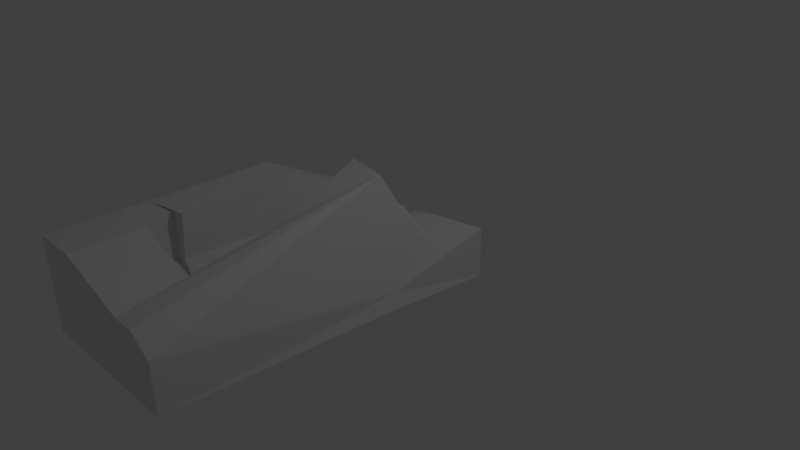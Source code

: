 # Source: Canyon.blend  (saved by Blender 2.73.0; exported with 4.5.12 LTS)
import bpy
from mathutils import Matrix  # noqa: F401  (used for matrix-valued properties, if any)

bpy.ops.wm.read_factory_settings(use_empty=True)
scene = bpy.context.scene
scene.name = 'Scene'

# ---- collections
col_collection_1 = bpy.data.collections.new('Collection 1'); scene.collection.children.link(col_collection_1)

# ---- materials (node trees are filled in below, after node groups)
mat_material = bpy.data.materials.new('Material')
mat_material.alpha_threshold = 0.0
mat_material.use_transparent_shadow = False
mat_material.roughness = 0.5
mat_material.line_color = (0.0, 0.0, 0.0, 1.0)

# ---- material node trees

# ---- world
world_world = bpy.data.worlds.new('World'); scene.world = world_world
world_world.color = (0.05088, 0.05088, 0.05088)
world_world.use_sun_shadow = False
world_world.sun_shadow_jitter_overblur = 0.0
world_world.cycles.sampling_method = 'MANUAL'
world_world.cycles.sample_map_resolution = 256

# ---- cameras
cam_camera = bpy.data.cameras.new('Camera')
cam_camera.clip_end = 100.0
cam_camera.lens = 35.0
cam_camera.sensor_width = 32.0
cam_camera.sensor_height = 18.0
cam_camera.ortho_scale = 7.314
cam_camera.dof.focus_distance = 0.0
cam_camera.dof.aperture_fstop = 128.0

# ---- lights
light_lamp = bpy.data.lights.new('Lamp', 'POINT')
light_lamp.transmission_factor = 0.0
light_lamp.cutoff_distance = 30.0
light_lamp.energy = 100.0
light_lamp.shadow_buffer_clip_start = 1.001
light_lamp.shadow_soft_size = 0.1
light_lamp.shadow_maximum_resolution = 0.006
light_lamp.use_absolute_resolution = True
light_lamp.cycles.use_multiple_importance_sampling = False

# ---- meshes
me_cube = bpy.data.meshes.new('Cube')
me_cube.from_pydata([(0.9409, 1.0, 0.3147), (0.6146, -3.491, 0.3147), (-1.0, -3.491, 0.3147), (-1.0, 1.0, 0.3147), (0.9409, 1.0, 1.0), (0.6146, -3.491, 1.0), (-1.0, -3.491, 1.0), (-1.0, 1.0, 1.0), (0.7376, -0.3102, 0.5114), (2.384e-07, 1.0, 0.8945), (-5.364e-07, -3.491, 1.0), (-0.8375, 0.7473, 0.991), (-0.08824, -0.009051, 1.0), (0.2977, -3.491, 1.223), (-1.0, -3.491, 1.579), (0.4019, -0.2174, 1.942), (-5.364e-07, -3.491, 1.223), (-1.0, -0.4341, 1.579), (-0.199, -0.1073, 1.942), (0.7886, -0.4123, 0.3147), (-1.605, -3.491, 0.3147), (-1.605, 1.0, 0.3147), (-1.605, -3.491, 1.0), (-1.605, 1.0, 1.0), (-1.595, 0.748, 0.9921), (-1.605, -3.491, 1.579), (-1.605, -0.4341, 1.579), (-1.605, -2.181, 1.579), (-0.04412, -0.05819, 1.744), (-0.9876, -2.542, 0.9994), (-0.1289, -2.542, 0.9994), (-1.0, -2.546, 1.579), (-3.427e-07, -2.586, 1.223), (-1.137, -2.539, 0.9743), (-0.9747, -2.127, 0.9952), (-1.605, -2.548, 1.579), (-1.0, -2.078, 1.579), (-0.2849, 1.0, 0.8314), (-0.8837, 1.0, 1.0), (-0.01494, 1.0, 0.3147), (-0.1709, 1.0, 0.3147), (-0.8926, 1.0, 0.3147), (-0.1472, -0.2959, 0.7451), (-0.5697, -0.2959, 0.7451), (-0.3293, -2.542, 0.7445), (-0.7805, -2.542, 0.7445), (-0.3363, 1.0, 0.7451), (-0.7947, 1.0, 0.7451), (-1.202, -2.543, 1.553), (-1.124, -2.124, 0.9701), (-1.202, -2.075, 1.553), (-0.8105, -2.128, 0.7448), (0.7002, 0.274, 1.0), (-0.1224, 0.2702, 0.9157), (0.09688, 0.08334, 1.471), (0.5092, 0.02829, 1.452), (0.6455, 0.3502, 0.97), (0.1981, 0.3502, 0.929), (0.2858, 0.09386, 1.461), (0.4929, 0.07594, 1.461), (-0.1086, -1.276, 0.9997), (-0.06447, -2.564, 1.111), (-2.459e-07, -1.347, 1.583), (-0.0543, -1.311, 1.489), (0.04844, -0.01199, 1.707), (-0.06618, -0.03362, 1.404), (-0.08144, -1.293, 1.244), (-0.06393, -0.3863, 1.324), (-0.07763, -0.6833, 1.284), (-0.09842, -0.4948, 0.9998), (-0.1035, -0.6435, 0.9998), (-0.09442, -0.1982, 0.9998), (-0.09221, -0.4783, 1.326), (-0.07839, -0.6209, 1.286), (0.242, 0.2174, 1.107), (-0.01276, 0.1768, 1.193), (0.2352, 0.2498, 1.118), (0.4296, 0.3826, 0.9495), (0.2687, 0.2358, 1.079)], [], [(0, 19, 1, 2, 3, 41, 40, 39), (1, 19, 8, 5), (1, 5, 10, 6, 2), (17, 11, 24, 26), (34, 36, 50, 49), (8, 52, 55, 15), (6, 14, 25, 22), (10, 5, 13, 16), (5, 8, 15, 13), (19, 0, 8), (20, 22, 24, 23, 21), (24, 22, 25, 35, 27, 26), (50, 27, 35, 48), (11, 7, 23, 24), (7, 3, 21, 23), (2, 6, 22, 20), (3, 2, 20, 21), (17, 36, 34, 11), (30, 60, 70, 69, 12, 42, 44), (6, 10, 16, 14), (10, 30, 61, 32, 16), (16, 32, 31, 14), (50, 48, 33, 49), (29, 6, 14, 31), (13, 15, 18, 62, 32, 16), (60, 66, 68, 70), (17, 26, 27, 36), (34, 49, 51), (30, 29, 31, 32, 61), (29, 30, 44, 45), (0, 39, 9, 4), (37, 9, 39, 40), (41, 3, 47), (7, 38, 47, 3), (42, 43, 51, 45, 44), (43, 42, 46, 47), (40, 46, 37), (31, 35, 25, 14), (51, 43, 34), (38, 7, 11), (47, 46, 40, 41), (38, 11, 43, 47), (37, 53, 9), (31, 48, 35), (31, 29, 33, 48), (27, 50, 36), (33, 45, 51, 49), (34, 43, 11), (29, 45, 33), (28, 18, 64), (55, 52, 56, 59), (52, 53, 57, 77, 56), (58, 55, 59), (55, 58, 54, 64, 18, 15), (12, 53, 37, 46, 42), (52, 4, 56), (61, 63, 66, 60, 30), (32, 62, 63, 61), (62, 18, 28, 63), (53, 12, 54, 75), (64, 54, 12), (65, 64, 12), (28, 64, 65), (69, 70, 71), (65, 67, 28), (63, 28, 67, 68), (66, 63, 68), (68, 67, 72, 73), (9, 53, 57), (67, 65, 12, 71), (4, 9, 57, 77, 56), (70, 68, 73), (70, 73, 72, 71), (67, 71, 72), (8, 4, 52), (4, 8, 0), (58, 74, 75, 54), (75, 76, 57, 53), (75, 74, 76), (74, 57, 76), (78, 57, 76), (74, 78, 76), (74, 58, 78), (59, 78, 58), (59, 56, 78), (77, 78, 56), (78, 77, 57)])
_uv = me_cube.uv_layers.new(name='UVMap')
_uv.uv.foreach_set('vector', [0.341, 0.4311, 0.4143, 0.496, 0.4913, 0.5732, 0.5947, 0.5678, 0.5688, 0.4067, 0.5552, 0.4081, 0.467, 0.4176, 0.4486, 0.4195, 0.4913, 0.5732, 0.4143, 0.496, 0.4143, 0.5088, 0.4907, 0.6167, 0.4913, 0.5732, 0.4907, 0.6167, 0.5305, 0.6152, 0.5976, 0.6127, 0.5947, 0.5678, 0.5885, 0.606, 0.5548, 0.4994, 0.6544, 0.4919, 0.6556, 0.6033, 0.5912, 0.5896, 0.5961, 0.6362, 0.6131, 0.6335, 0.6031, 0.587, 0.4143, 0.5088, 0.3928, 0.5335, 0.4185, 0.5877, 0.4351, 0.6463, 0.5976, 0.6127, 0.6003, 0.653, 0.6438, 0.652, 0.6398, 0.6111, 0.5305, 0.6152, 0.4907, 0.6167, 0.5112, 0.6308, 0.5308, 0.6302, 0.4907, 0.6167, 0.4143, 0.5088, 0.4351, 0.6463, 0.5112, 0.6308, 0.4143, 0.496, 0.341, 0.4311, 0.4143, 0.5088, 0.6353, 0.5657, 0.6398, 0.6111, 0.6544, 0.4919, 0.6577, 0.4785, 0.6478, 0.3982, 0.6544, 0.4919, 0.6398, 0.6111, 0.6438, 0.652, 0.6464, 0.6411, 0.6476, 0.6361, 0.6556, 0.6033, 0.6131, 0.6335, 0.6476, 0.6361, 0.6464, 0.6411, 0.6136, 0.6399, 0.5548, 0.4994, 0.573, 0.4853, 0.6577, 0.4785, 0.6544, 0.4919, 0.573, 0.4853, 0.5688, 0.4067, 0.6478, 0.3982, 0.6577, 0.4785, 0.5947, 0.5678, 0.5976, 0.6127, 0.6398, 0.6111, 0.6353, 0.5657, 0.5688, 0.4067, 0.5947, 0.5678, 0.6353, 0.5657, 0.6478, 0.3982, 0.5885, 0.606, 0.5961, 0.6362, 0.5912, 0.5896, 0.5548, 0.4994, 0.5294, 0.6003, 0.5107, 0.575, 0.4991, 0.5585, 0.4956, 0.5541, 0.4838, 0.5384, 0.4965, 0.5234, 0.5436, 0.5812, 0.5976, 0.6127, 0.5305, 0.6152, 0.5308, 0.6302, 0.6003, 0.653, 0.5305, 0.6152, 0.5294, 0.6003, 0.525, 0.6092, 0.5207, 0.618, 0.5308, 0.6302, 0.5308, 0.6302, 0.5207, 0.618, 0.5977, 0.6424, 0.6003, 0.653, 0.6131, 0.6335, 0.6136, 0.6399, 0.6051, 0.5952, 0.6031, 0.587, 0.5938, 0.5976, 0.5976, 0.6127, 0.6003, 0.653, 0.5977, 0.6424, 0.5112, 0.6308, 0.4351, 0.6463, 0.4968, 0.6426, 0.5024, 0.628, 0.5207, 0.618, 0.5308, 0.6302, 0.5107, 0.575, 0.5087, 0.5966, 0.4972, 0.5864, 0.4991, 0.5585, 0.5885, 0.606, 0.6556, 0.6033, 0.6476, 0.6361, 0.5961, 0.6362, 0.5912, 0.5896, 0.6031, 0.587, 0.577, 0.5709, 0.5294, 0.6003, 0.5938, 0.5976, 0.5977, 0.6424, 0.5207, 0.618, 0.525, 0.6092, 0.5938, 0.5976, 0.5294, 0.6003, 0.5436, 0.5812, 0.577, 0.5796, 0.341, 0.4311, 0.4486, 0.4195, 0.4436, 0.4834, 0.3306, 0.5048, 0.4793, 0.4731, 0.4436, 0.4834, 0.4486, 0.4195, 0.467, 0.4176, 0.5552, 0.4081, 0.5688, 0.4067, 0.5444, 0.4573, 0.573, 0.4853, 0.5573, 0.4866, 0.5444, 0.4573, 0.5688, 0.4067, 0.4965, 0.5234, 0.5385, 0.5205, 0.577, 0.5709, 0.577, 0.5796, 0.5436, 0.5812, 0.5385, 0.5205, 0.4965, 0.5234, 0.4859, 0.4626, 0.5444, 0.4573, 0.467, 0.4176, 0.4859, 0.4626, 0.4793, 0.4731, 0.5977, 0.6424, 0.6464, 0.6411, 0.6438, 0.652, 0.6003, 0.653, 0.577, 0.5709, 0.5385, 0.5205, 0.5912, 0.5896, 0.5573, 0.4866, 0.573, 0.4853, 0.5548, 0.4994, 0.5444, 0.4573, 0.4859, 0.4626, 0.467, 0.4176, 0.5552, 0.4081, 0.5573, 0.4866, 0.5548, 0.4994, 0.5385, 0.5205, 0.5444, 0.4573, 0.4793, 0.4731, 0.4806, 0.5189, 0.4436, 0.4834, 0.5977, 0.6424, 0.6136, 0.6399, 0.6464, 0.6411, 0.5977, 0.6424, 0.5938, 0.5976, 0.6051, 0.5952, 0.6136, 0.6399, 0.6476, 0.6361, 0.6131, 0.6335, 0.5961, 0.6362, 0.6051, 0.5952, 0.577, 0.5796, 0.577, 0.5709, 0.6031, 0.587, 0.5912, 0.5896, 0.5385, 0.5205, 0.5548, 0.4994, 0.5938, 0.5976, 0.577, 0.5796, 0.6051, 0.5952, 0.4788, 0.6194, 0.4968, 0.6426, 0.4675, 0.6146, 0.4185, 0.5877, 0.3928, 0.5335, 0.3956, 0.5271, 0.4183, 0.5873, 0.3928, 0.5335, 0.4806, 0.5189, 0.4434, 0.5195, 0.4173, 0.5221, 0.3956, 0.5271, 0.4397, 0.5857, 0.4185, 0.5877, 0.4183, 0.5873, 0.4185, 0.5877, 0.4397, 0.5857, 0.4603, 0.5861, 0.4675, 0.6146, 0.4968, 0.6426, 0.4351, 0.6463, 0.4838, 0.5384, 0.4806, 0.5189, 0.4793, 0.4731, 0.4859, 0.4626, 0.4965, 0.5234, 0.3928, 0.5335, 0.3306, 0.5048, 0.3956, 0.5271, 0.525, 0.6092, 0.5066, 0.6188, 0.5087, 0.5966, 0.5107, 0.575, 0.5294, 0.6003, 0.5207, 0.618, 0.5024, 0.628, 0.5066, 0.6188, 0.525, 0.6092, 0.5024, 0.628, 0.4968, 0.6426, 0.4788, 0.6194, 0.5066, 0.6188, 0.4806, 0.5189, 0.4838, 0.5384, 0.4603, 0.5861, 0.4704, 0.5524, 0.4675, 0.6146, 0.4603, 0.5861, 0.4838, 0.5384, 0.4813, 0.5813, 0.4675, 0.6146, 0.4838, 0.5384, 0.4788, 0.6194, 0.4675, 0.6146, 0.4813, 0.5813, 0.4956, 0.5541, 0.4991, 0.5585, 0.4889, 0.5448, 0.4813, 0.5813, 0.4896, 0.5828, 0.4788, 0.6194, 0.5066, 0.6188, 0.4788, 0.6194, 0.4896, 0.5828, 0.4972, 0.5864, 0.5087, 0.5966, 0.5066, 0.6188, 0.4972, 0.5864, 0.4972, 0.5864, 0.4896, 0.5828, 0.4944, 0.5852, 0.4961, 0.585, 0.4436, 0.4834, 0.4806, 0.5189, 0.4434, 0.5195, 0.4896, 0.5828, 0.4813, 0.5813, 0.4838, 0.5384, 0.4889, 0.5448, 0.3306, 0.5048, 0.4436, 0.4834, 0.4434, 0.5195, 0.4173, 0.5221, 0.3956, 0.5271, 0.4991, 0.5585, 0.4972, 0.5864, 0.4961, 0.585, 0.4991, 0.5585, 0.4961, 0.585, 0.4944, 0.5852, 0.4889, 0.5448, 0.4896, 0.5828, 0.4889, 0.5448, 0.4944, 0.5852, 0.4143, 0.5088, 0.3306, 0.5048, 0.3928, 0.5335, 0.3306, 0.5048, 0.4143, 0.5088, 0.341, 0.4311, 0.4397, 0.5857, 0.4422, 0.5435, 0.4704, 0.5524, 0.4603, 0.5861, 0.4704, 0.5524, 0.4418, 0.5434, 0.4434, 0.5195, 0.4806, 0.5189, 0.4704, 0.5524, 0.4422, 0.5435, 0.4418, 0.5434, 0.4422, 0.5435, 0.4434, 0.5195, 0.4418, 0.5434, 0.4389, 0.5401, 0.4434, 0.5195, 0.4418, 0.5434, 0.4422, 0.5435, 0.4389, 0.5401, 0.4418, 0.5434, 0.4422, 0.5435, 0.4397, 0.5857, 0.4389, 0.5401, 0.4183, 0.5873, 0.4389, 0.5401, 0.4397, 0.5857, 0.4183, 0.5873, 0.3956, 0.5271, 0.4389, 0.5401, 0.4173, 0.5221, 0.4389, 0.5401, 0.3956, 0.5271, 0.4389, 0.5401, 0.4173, 0.5221, 0.4434, 0.5195])
me_cube.materials.append(mat_material)
me_cube.use_remesh_preserve_volume = False
me_cube.use_remesh_preserve_attributes = False
me_cube.use_mirror_vertex_groups = False
me_cube.update()

# ---- objects
ob_cube = bpy.data.objects.new('Cube', me_cube)
ob_lamp = bpy.data.objects.new('Lamp', light_lamp)
ob_camera = bpy.data.objects.new('Camera', cam_camera)

# ---- transforms, parenting, visibility, modifiers, constraints
ob_cube.location = (0.0, 0.0, -0.643)
ob_cube.lock_rotations_4d = False
ob_cube.empty_display_type = 'ARROWS'
ob_cube.lineart.crease_threshold = 0.0
ob_lamp.location = (4.076, 1.005, 5.904)
ob_lamp.rotation_euler = (0.6503, 0.05522, 1.866)
ob_lamp.lock_rotations_4d = False
ob_lamp.empty_display_type = 'ARROWS'
ob_lamp.color = (0.0, 0.0, 0.0, 0.0)
ob_lamp.lineart.crease_threshold = 0.0
ob_camera.location = (7.481, -6.508, 5.344)
ob_camera.rotation_euler = (1.109, 0.01082, 0.8149)
ob_camera.lock_rotations_4d = False
ob_camera.empty_display_type = 'ARROWS'
ob_camera.color = (0.0, 0.0, 0.0, 0.0)
ob_camera.display_type = 'WIRE'
ob_camera.lineart.crease_threshold = 0.0

# ---- collection membership
col_collection_1.objects.link(ob_cube)
col_collection_1.objects.link(ob_lamp)
col_collection_1.objects.link(ob_camera)

# ---- scene / render settings (as saved in the file)
scene.camera = ob_camera
scene.frame_start = 1; scene.frame_end = 250; scene.frame_set(1)
scene.render.engine = 'BLENDER_EEVEE_NEXT'
scene.render.resolution_percentage = 50
scene.render.dither_intensity = 0.0
scene.cycles.use_denoising = False
scene.cycles.samples = 10
scene.cycles.sampling_pattern = 'TABULATED_SOBOL'
scene.cycles.light_sampling_threshold = 0.0
scene.cycles.use_adaptive_sampling = False
scene.cycles.use_light_tree = False
scene.cycles.blur_glossy = 0.0
scene.cycles.pixel_filter_type = 'GAUSSIAN'
scene.cycles.sample_clamp_indirect = 0.0
scene.view_settings.view_transform = 'Standard'
bpy.context.view_layer.update()
